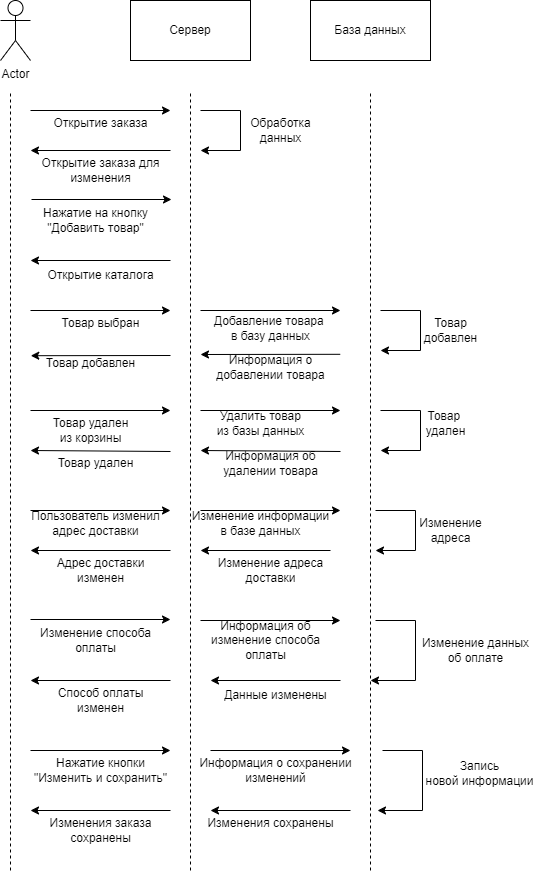

The diagram above was exported from draw.io. Its source (the exported page's mxGraphModel, read from the mxfile embedded in the PNG):
<mxGraphModel dx="840" dy="460" grid="1" gridSize="10" guides="1" tooltips="1" connect="1" arrows="1" fold="1" page="1" pageScale="1" pageWidth="827" pageHeight="1169" background="#ffffff" math="0" shadow="0">
  <root>
    <mxCell id="0" />
    <mxCell id="1" parent="0" />
    <mxCell id="ixyh7H-yMIpVYu0DaIma-1" value="Actor" style="shape=umlActor;verticalLabelPosition=bottom;verticalAlign=top;html=1;outlineConnect=0;" vertex="1" parent="1">
      <mxGeometry x="110" y="50" width="30" height="60" as="geometry" />
    </mxCell>
    <mxCell id="ixyh7H-yMIpVYu0DaIma-2" value="Сервер" style="rounded=0;whiteSpace=wrap;html=1;" vertex="1" parent="1">
      <mxGeometry x="240" y="50" width="120" height="60" as="geometry" />
    </mxCell>
    <mxCell id="ixyh7H-yMIpVYu0DaIma-3" value="База данных" style="rounded=0;whiteSpace=wrap;html=1;" vertex="1" parent="1">
      <mxGeometry x="420" y="50" width="120" height="60" as="geometry" />
    </mxCell>
    <mxCell id="ixyh7H-yMIpVYu0DaIma-4" value="" style="endArrow=none;dashed=1;html=1;rounded=0;" edge="1" parent="1">
      <mxGeometry width="50" height="50" relative="1" as="geometry">
        <mxPoint x="120" y="920" as="sourcePoint" />
        <mxPoint x="120" y="140" as="targetPoint" />
      </mxGeometry>
    </mxCell>
    <mxCell id="ixyh7H-yMIpVYu0DaIma-5" value="" style="endArrow=none;dashed=1;html=1;rounded=0;" edge="1" parent="1">
      <mxGeometry width="50" height="50" relative="1" as="geometry">
        <mxPoint x="300" y="920" as="sourcePoint" />
        <mxPoint x="300" y="140" as="targetPoint" />
      </mxGeometry>
    </mxCell>
    <mxCell id="ixyh7H-yMIpVYu0DaIma-6" value="" style="endArrow=none;dashed=1;html=1;rounded=0;" edge="1" parent="1">
      <mxGeometry width="50" height="50" relative="1" as="geometry">
        <mxPoint x="480" y="920" as="sourcePoint" />
        <mxPoint x="480" y="140" as="targetPoint" />
      </mxGeometry>
    </mxCell>
    <mxCell id="ixyh7H-yMIpVYu0DaIma-7" value="" style="endArrow=classic;html=1;rounded=0;" edge="1" parent="1">
      <mxGeometry width="50" height="50" relative="1" as="geometry">
        <mxPoint x="140" y="160" as="sourcePoint" />
        <mxPoint x="280" y="160" as="targetPoint" />
      </mxGeometry>
    </mxCell>
    <mxCell id="ixyh7H-yMIpVYu0DaIma-8" value="Открытие заказа" style="text;html=1;align=center;verticalAlign=middle;resizable=0;points=[];autosize=1;strokeColor=none;fillColor=none;" vertex="1" parent="1">
      <mxGeometry x="150" y="158" width="120" height="30" as="geometry" />
    </mxCell>
    <mxCell id="ixyh7H-yMIpVYu0DaIma-9" value="" style="endArrow=classic;html=1;rounded=0;" edge="1" parent="1">
      <mxGeometry width="50" height="50" relative="1" as="geometry">
        <mxPoint x="310" y="160" as="sourcePoint" />
        <mxPoint x="310" y="200" as="targetPoint" />
        <Array as="points">
          <mxPoint x="350" y="160" />
          <mxPoint x="350" y="200" />
        </Array>
      </mxGeometry>
    </mxCell>
    <mxCell id="ixyh7H-yMIpVYu0DaIma-10" value="Обработка&lt;div&gt;данных&lt;/div&gt;" style="text;html=1;align=center;verticalAlign=middle;resizable=0;points=[];autosize=1;strokeColor=none;fillColor=none;" vertex="1" parent="1">
      <mxGeometry x="350" y="160" width="80" height="40" as="geometry" />
    </mxCell>
    <mxCell id="ixyh7H-yMIpVYu0DaIma-11" value="" style="endArrow=classic;html=1;rounded=0;" edge="1" parent="1">
      <mxGeometry width="50" height="50" relative="1" as="geometry">
        <mxPoint x="280" y="200" as="sourcePoint" />
        <mxPoint x="140" y="200" as="targetPoint" />
      </mxGeometry>
    </mxCell>
    <mxCell id="ixyh7H-yMIpVYu0DaIma-13" value="Открытие заказа для&lt;br&gt;изменения" style="text;html=1;align=center;verticalAlign=middle;resizable=0;points=[];autosize=1;strokeColor=none;fillColor=none;" vertex="1" parent="1">
      <mxGeometry x="140" y="200" width="140" height="40" as="geometry" />
    </mxCell>
    <mxCell id="ixyh7H-yMIpVYu0DaIma-14" value="" style="endArrow=classic;html=1;rounded=0;" edge="1" parent="1">
      <mxGeometry width="50" height="50" relative="1" as="geometry">
        <mxPoint x="141" y="249" as="sourcePoint" />
        <mxPoint x="281" y="249" as="targetPoint" />
      </mxGeometry>
    </mxCell>
    <mxCell id="ixyh7H-yMIpVYu0DaIma-15" value="Нажатие на кнопку&lt;div&gt;&quot;Добавить товар&quot;&lt;/div&gt;" style="text;html=1;align=center;verticalAlign=middle;resizable=0;points=[];autosize=1;strokeColor=none;fillColor=none;" vertex="1" parent="1">
      <mxGeometry x="140" y="250" width="130" height="40" as="geometry" />
    </mxCell>
    <mxCell id="ixyh7H-yMIpVYu0DaIma-16" value="" style="endArrow=classic;html=1;rounded=0;" edge="1" parent="1">
      <mxGeometry width="50" height="50" relative="1" as="geometry">
        <mxPoint x="280" y="310" as="sourcePoint" />
        <mxPoint x="140" y="310" as="targetPoint" />
      </mxGeometry>
    </mxCell>
    <mxCell id="ixyh7H-yMIpVYu0DaIma-17" value="Открытие каталога" style="text;html=1;align=center;verticalAlign=middle;resizable=0;points=[];autosize=1;strokeColor=none;fillColor=none;" vertex="1" parent="1">
      <mxGeometry x="145" y="310" width="130" height="30" as="geometry" />
    </mxCell>
    <mxCell id="ixyh7H-yMIpVYu0DaIma-18" value="" style="endArrow=classic;html=1;rounded=0;" edge="1" parent="1">
      <mxGeometry width="50" height="50" relative="1" as="geometry">
        <mxPoint x="140" y="360" as="sourcePoint" />
        <mxPoint x="280" y="360" as="targetPoint" />
      </mxGeometry>
    </mxCell>
    <mxCell id="ixyh7H-yMIpVYu0DaIma-19" value="Товар выбран" style="text;html=1;align=center;verticalAlign=middle;resizable=0;points=[];autosize=1;strokeColor=none;fillColor=none;" vertex="1" parent="1">
      <mxGeometry x="160" y="358" width="100" height="30" as="geometry" />
    </mxCell>
    <mxCell id="ixyh7H-yMIpVYu0DaIma-20" value="" style="endArrow=classic;html=1;rounded=0;" edge="1" parent="1">
      <mxGeometry width="50" height="50" relative="1" as="geometry">
        <mxPoint x="310" y="360" as="sourcePoint" />
        <mxPoint x="450" y="360" as="targetPoint" />
      </mxGeometry>
    </mxCell>
    <mxCell id="ixyh7H-yMIpVYu0DaIma-21" value="Добавление товара&amp;nbsp;&lt;div&gt;в базу данных&lt;/div&gt;" style="text;html=1;align=center;verticalAlign=middle;resizable=0;points=[];autosize=1;strokeColor=none;fillColor=none;" vertex="1" parent="1">
      <mxGeometry x="310" y="358" width="140" height="40" as="geometry" />
    </mxCell>
    <mxCell id="ixyh7H-yMIpVYu0DaIma-22" value="" style="endArrow=classic;html=1;rounded=0;" edge="1" parent="1">
      <mxGeometry width="50" height="50" relative="1" as="geometry">
        <mxPoint x="490" y="360" as="sourcePoint" />
        <mxPoint x="490" y="400" as="targetPoint" />
        <Array as="points">
          <mxPoint x="530" y="360" />
          <mxPoint x="530" y="400" />
        </Array>
      </mxGeometry>
    </mxCell>
    <mxCell id="ixyh7H-yMIpVYu0DaIma-23" value="Товар&lt;div&gt;добавлен&lt;/div&gt;" style="text;html=1;align=center;verticalAlign=middle;resizable=0;points=[];autosize=1;strokeColor=none;fillColor=none;" vertex="1" parent="1">
      <mxGeometry x="520" y="360" width="80" height="40" as="geometry" />
    </mxCell>
    <mxCell id="ixyh7H-yMIpVYu0DaIma-24" value="" style="endArrow=classic;html=1;rounded=0;exitX=0.948;exitY=1.045;exitDx=0;exitDy=0;exitPerimeter=0;" edge="1" parent="1">
      <mxGeometry width="50" height="50" relative="1" as="geometry">
        <mxPoint x="449.72" y="403.80000000000007" as="sourcePoint" />
        <mxPoint x="310" y="404" as="targetPoint" />
      </mxGeometry>
    </mxCell>
    <mxCell id="ixyh7H-yMIpVYu0DaIma-25" value="" style="endArrow=classic;html=1;rounded=0;exitX=0.948;exitY=1.045;exitDx=0;exitDy=0;exitPerimeter=0;" edge="1" parent="1">
      <mxGeometry width="50" height="50" relative="1" as="geometry">
        <mxPoint x="280" y="405.00000000000006" as="sourcePoint" />
        <mxPoint x="140.28" y="405.2" as="targetPoint" />
      </mxGeometry>
    </mxCell>
    <mxCell id="ixyh7H-yMIpVYu0DaIma-26" value="Информация о&lt;div&gt;добавлении товара&lt;/div&gt;" style="text;html=1;align=center;verticalAlign=middle;resizable=0;points=[];autosize=1;strokeColor=none;fillColor=none;" vertex="1" parent="1">
      <mxGeometry x="315" y="397" width="130" height="40" as="geometry" />
    </mxCell>
    <mxCell id="ixyh7H-yMIpVYu0DaIma-27" value="Товар добавлен" style="text;html=1;align=center;verticalAlign=middle;resizable=0;points=[];autosize=1;strokeColor=none;fillColor=none;" vertex="1" parent="1">
      <mxGeometry x="145" y="398" width="110" height="30" as="geometry" />
    </mxCell>
    <mxCell id="ixyh7H-yMIpVYu0DaIma-28" value="" style="endArrow=classic;html=1;rounded=0;" edge="1" parent="1">
      <mxGeometry width="50" height="50" relative="1" as="geometry">
        <mxPoint x="140" y="460" as="sourcePoint" />
        <mxPoint x="280" y="460" as="targetPoint" />
      </mxGeometry>
    </mxCell>
    <mxCell id="ixyh7H-yMIpVYu0DaIma-29" value="Товар удален&lt;div&gt;из корзины&lt;/div&gt;" style="text;html=1;align=center;verticalAlign=middle;resizable=0;points=[];autosize=1;strokeColor=none;fillColor=none;" vertex="1" parent="1">
      <mxGeometry x="150" y="460" width="100" height="40" as="geometry" />
    </mxCell>
    <mxCell id="ixyh7H-yMIpVYu0DaIma-30" value="" style="endArrow=classic;html=1;rounded=0;" edge="1" parent="1">
      <mxGeometry width="50" height="50" relative="1" as="geometry">
        <mxPoint x="310" y="460" as="sourcePoint" />
        <mxPoint x="450" y="460" as="targetPoint" />
      </mxGeometry>
    </mxCell>
    <mxCell id="ixyh7H-yMIpVYu0DaIma-31" value="Удалить товар&lt;br&gt;из базы данных" style="text;html=1;align=center;verticalAlign=middle;resizable=0;points=[];autosize=1;strokeColor=none;fillColor=none;" vertex="1" parent="1">
      <mxGeometry x="315" y="453" width="110" height="40" as="geometry" />
    </mxCell>
    <mxCell id="ixyh7H-yMIpVYu0DaIma-32" value="" style="endArrow=classic;html=1;rounded=0;" edge="1" parent="1">
      <mxGeometry width="50" height="50" relative="1" as="geometry">
        <mxPoint x="490" y="460" as="sourcePoint" />
        <mxPoint x="490" y="500" as="targetPoint" />
        <Array as="points">
          <mxPoint x="530" y="460" />
          <mxPoint x="530" y="500" />
        </Array>
      </mxGeometry>
    </mxCell>
    <mxCell id="ixyh7H-yMIpVYu0DaIma-33" value="Товар&amp;nbsp;&lt;div&gt;удален&lt;/div&gt;" style="text;html=1;align=center;verticalAlign=middle;resizable=0;points=[];autosize=1;strokeColor=none;fillColor=none;" vertex="1" parent="1">
      <mxGeometry x="525" y="453" width="60" height="40" as="geometry" />
    </mxCell>
    <mxCell id="ixyh7H-yMIpVYu0DaIma-34" value="" style="endArrow=classic;html=1;rounded=0;" edge="1" parent="1">
      <mxGeometry width="50" height="50" relative="1" as="geometry">
        <mxPoint x="450" y="501" as="sourcePoint" />
        <mxPoint x="310" y="500" as="targetPoint" />
      </mxGeometry>
    </mxCell>
    <mxCell id="ixyh7H-yMIpVYu0DaIma-35" value="" style="endArrow=classic;html=1;rounded=0;" edge="1" parent="1">
      <mxGeometry width="50" height="50" relative="1" as="geometry">
        <mxPoint x="280" y="501" as="sourcePoint" />
        <mxPoint x="140" y="500" as="targetPoint" />
      </mxGeometry>
    </mxCell>
    <mxCell id="ixyh7H-yMIpVYu0DaIma-36" value="Информация об&lt;br&gt;удалении товара" style="text;html=1;align=center;verticalAlign=middle;resizable=0;points=[];autosize=1;strokeColor=none;fillColor=none;" vertex="1" parent="1">
      <mxGeometry x="320" y="493" width="120" height="40" as="geometry" />
    </mxCell>
    <mxCell id="ixyh7H-yMIpVYu0DaIma-37" value="Товар удален" style="text;html=1;align=center;verticalAlign=middle;resizable=0;points=[];autosize=1;strokeColor=none;fillColor=none;" vertex="1" parent="1">
      <mxGeometry x="155" y="498" width="100" height="30" as="geometry" />
    </mxCell>
    <mxCell id="ixyh7H-yMIpVYu0DaIma-38" value="" style="endArrow=classic;html=1;rounded=0;" edge="1" parent="1">
      <mxGeometry width="50" height="50" relative="1" as="geometry">
        <mxPoint x="140" y="560" as="sourcePoint" />
        <mxPoint x="280" y="560" as="targetPoint" />
      </mxGeometry>
    </mxCell>
    <mxCell id="ixyh7H-yMIpVYu0DaIma-39" value="Пользователь изменил&lt;div&gt;адрес доставки&lt;/div&gt;" style="text;html=1;align=center;verticalAlign=middle;resizable=0;points=[];autosize=1;strokeColor=none;fillColor=none;" vertex="1" parent="1">
      <mxGeometry x="130" y="553" width="150" height="40" as="geometry" />
    </mxCell>
    <mxCell id="ixyh7H-yMIpVYu0DaIma-40" value="" style="endArrow=classic;html=1;rounded=0;" edge="1" parent="1">
      <mxGeometry width="50" height="50" relative="1" as="geometry">
        <mxPoint x="310" y="560" as="sourcePoint" />
        <mxPoint x="450" y="560" as="targetPoint" />
      </mxGeometry>
    </mxCell>
    <mxCell id="ixyh7H-yMIpVYu0DaIma-41" value="Изменение информации&lt;div&gt;в базе данных&lt;/div&gt;" style="text;html=1;align=center;verticalAlign=middle;resizable=0;points=[];autosize=1;strokeColor=none;fillColor=none;" vertex="1" parent="1">
      <mxGeometry x="290" y="553" width="160" height="40" as="geometry" />
    </mxCell>
    <mxCell id="ixyh7H-yMIpVYu0DaIma-42" value="" style="endArrow=classic;html=1;rounded=0;" edge="1" parent="1">
      <mxGeometry width="50" height="50" relative="1" as="geometry">
        <mxPoint x="485" y="560" as="sourcePoint" />
        <mxPoint x="485" y="600" as="targetPoint" />
        <Array as="points">
          <mxPoint x="525" y="560" />
          <mxPoint x="525" y="600" />
        </Array>
      </mxGeometry>
    </mxCell>
    <mxCell id="ixyh7H-yMIpVYu0DaIma-43" value="Изменение&lt;div&gt;адреса&lt;/div&gt;" style="text;html=1;align=center;verticalAlign=middle;resizable=0;points=[];autosize=1;strokeColor=none;fillColor=none;" vertex="1" parent="1">
      <mxGeometry x="515" y="560" width="90" height="40" as="geometry" />
    </mxCell>
    <mxCell id="ixyh7H-yMIpVYu0DaIma-44" value="" style="endArrow=classic;html=1;rounded=0;" edge="1" parent="1">
      <mxGeometry width="50" height="50" relative="1" as="geometry">
        <mxPoint x="440" y="600" as="sourcePoint" />
        <mxPoint x="310" y="600" as="targetPoint" />
      </mxGeometry>
    </mxCell>
    <mxCell id="ixyh7H-yMIpVYu0DaIma-45" value="Изменение адреса&lt;div&gt;доставки&lt;/div&gt;" style="text;html=1;align=center;verticalAlign=middle;resizable=0;points=[];autosize=1;strokeColor=none;fillColor=none;" vertex="1" parent="1">
      <mxGeometry x="315" y="600" width="130" height="40" as="geometry" />
    </mxCell>
    <mxCell id="ixyh7H-yMIpVYu0DaIma-46" value="" style="endArrow=classic;html=1;rounded=0;" edge="1" parent="1">
      <mxGeometry width="50" height="50" relative="1" as="geometry">
        <mxPoint x="280" y="600" as="sourcePoint" />
        <mxPoint x="140" y="600" as="targetPoint" />
      </mxGeometry>
    </mxCell>
    <mxCell id="ixyh7H-yMIpVYu0DaIma-47" value="Адрес доставки&lt;div&gt;изменен&lt;/div&gt;" style="text;html=1;align=center;verticalAlign=middle;resizable=0;points=[];autosize=1;strokeColor=none;fillColor=none;" vertex="1" parent="1">
      <mxGeometry x="155" y="600" width="110" height="40" as="geometry" />
    </mxCell>
    <mxCell id="ixyh7H-yMIpVYu0DaIma-48" value="" style="endArrow=classic;html=1;rounded=0;" edge="1" parent="1">
      <mxGeometry width="50" height="50" relative="1" as="geometry">
        <mxPoint x="140" y="669" as="sourcePoint" />
        <mxPoint x="280" y="669" as="targetPoint" />
      </mxGeometry>
    </mxCell>
    <mxCell id="ixyh7H-yMIpVYu0DaIma-49" value="Изменение способа&lt;div&gt;оплаты&lt;/div&gt;" style="text;html=1;align=center;verticalAlign=middle;resizable=0;points=[];autosize=1;strokeColor=none;fillColor=none;" vertex="1" parent="1">
      <mxGeometry x="140" y="670" width="130" height="40" as="geometry" />
    </mxCell>
    <mxCell id="ixyh7H-yMIpVYu0DaIma-50" value="" style="endArrow=classic;html=1;rounded=0;" edge="1" parent="1">
      <mxGeometry width="50" height="50" relative="1" as="geometry">
        <mxPoint x="310" y="670" as="sourcePoint" />
        <mxPoint x="450" y="670" as="targetPoint" />
      </mxGeometry>
    </mxCell>
    <mxCell id="ixyh7H-yMIpVYu0DaIma-51" value="Информация об&lt;div&gt;изменение способа&lt;/div&gt;&lt;div&gt;оплаты&lt;/div&gt;" style="text;html=1;align=center;verticalAlign=middle;resizable=0;points=[];autosize=1;strokeColor=none;fillColor=none;" vertex="1" parent="1">
      <mxGeometry x="310" y="660" width="130" height="60" as="geometry" />
    </mxCell>
    <mxCell id="ixyh7H-yMIpVYu0DaIma-52" value="" style="endArrow=classic;html=1;rounded=0;" edge="1" parent="1">
      <mxGeometry width="50" height="50" relative="1" as="geometry">
        <mxPoint x="485" y="670" as="sourcePoint" />
        <mxPoint x="480" y="730" as="targetPoint" />
        <Array as="points">
          <mxPoint x="525" y="670" />
          <mxPoint x="525" y="730" />
        </Array>
      </mxGeometry>
    </mxCell>
    <mxCell id="ixyh7H-yMIpVYu0DaIma-53" value="Изменение данных&lt;div&gt;об оплате&lt;/div&gt;" style="text;html=1;align=center;verticalAlign=middle;resizable=0;points=[];autosize=1;strokeColor=none;fillColor=none;" vertex="1" parent="1">
      <mxGeometry x="520" y="680" width="130" height="40" as="geometry" />
    </mxCell>
    <mxCell id="ixyh7H-yMIpVYu0DaIma-54" value="" style="endArrow=classic;html=1;rounded=0;" edge="1" parent="1">
      <mxGeometry width="50" height="50" relative="1" as="geometry">
        <mxPoint x="450" y="730" as="sourcePoint" />
        <mxPoint x="320" y="730" as="targetPoint" />
      </mxGeometry>
    </mxCell>
    <mxCell id="ixyh7H-yMIpVYu0DaIma-55" value="Данные изменены" style="text;html=1;align=center;verticalAlign=middle;resizable=0;points=[];autosize=1;strokeColor=none;fillColor=none;" vertex="1" parent="1">
      <mxGeometry x="320" y="730" width="130" height="30" as="geometry" />
    </mxCell>
    <mxCell id="ixyh7H-yMIpVYu0DaIma-56" value="" style="endArrow=classic;html=1;rounded=0;" edge="1" parent="1">
      <mxGeometry width="50" height="50" relative="1" as="geometry">
        <mxPoint x="280" y="730" as="sourcePoint" />
        <mxPoint x="140" y="730" as="targetPoint" />
      </mxGeometry>
    </mxCell>
    <mxCell id="ixyh7H-yMIpVYu0DaIma-57" value="Способ оплаты&lt;br&gt;изменен" style="text;html=1;align=center;verticalAlign=middle;resizable=0;points=[];autosize=1;strokeColor=none;fillColor=none;" vertex="1" parent="1">
      <mxGeometry x="155" y="730" width="110" height="40" as="geometry" />
    </mxCell>
    <mxCell id="ixyh7H-yMIpVYu0DaIma-58" value="" style="endArrow=classic;html=1;rounded=0;" edge="1" parent="1">
      <mxGeometry width="50" height="50" relative="1" as="geometry">
        <mxPoint x="140" y="800" as="sourcePoint" />
        <mxPoint x="280" y="800" as="targetPoint" />
      </mxGeometry>
    </mxCell>
    <mxCell id="ixyh7H-yMIpVYu0DaIma-59" value="" style="endArrow=classic;html=1;rounded=0;" edge="1" parent="1">
      <mxGeometry width="50" height="50" relative="1" as="geometry">
        <mxPoint x="320" y="800" as="sourcePoint" />
        <mxPoint x="460" y="800" as="targetPoint" />
      </mxGeometry>
    </mxCell>
    <mxCell id="ixyh7H-yMIpVYu0DaIma-60" value="Нажатие кнопки&lt;br&gt;&quot;Изменить и сохранить&quot;" style="text;html=1;align=center;verticalAlign=middle;resizable=0;points=[];autosize=1;strokeColor=none;fillColor=none;" vertex="1" parent="1">
      <mxGeometry x="130" y="800" width="160" height="40" as="geometry" />
    </mxCell>
    <mxCell id="ixyh7H-yMIpVYu0DaIma-61" value="Информация о сохранении&lt;div&gt;изменений&lt;/div&gt;" style="text;html=1;align=center;verticalAlign=middle;resizable=0;points=[];autosize=1;strokeColor=none;fillColor=none;" vertex="1" parent="1">
      <mxGeometry x="295" y="800" width="180" height="40" as="geometry" />
    </mxCell>
    <mxCell id="ixyh7H-yMIpVYu0DaIma-62" value="" style="endArrow=classic;html=1;rounded=0;" edge="1" parent="1">
      <mxGeometry width="50" height="50" relative="1" as="geometry">
        <mxPoint x="492" y="800" as="sourcePoint" />
        <mxPoint x="487" y="860" as="targetPoint" />
        <Array as="points">
          <mxPoint x="532" y="800" />
          <mxPoint x="532" y="860" />
        </Array>
      </mxGeometry>
    </mxCell>
    <mxCell id="ixyh7H-yMIpVYu0DaIma-63" value="Запись&lt;div&gt;новой информации&lt;/div&gt;" style="text;html=1;align=center;verticalAlign=middle;resizable=0;points=[];autosize=1;strokeColor=none;fillColor=none;" vertex="1" parent="1">
      <mxGeometry x="524" y="803" width="130" height="40" as="geometry" />
    </mxCell>
    <mxCell id="ixyh7H-yMIpVYu0DaIma-64" value="" style="endArrow=classic;html=1;rounded=0;" edge="1" parent="1">
      <mxGeometry width="50" height="50" relative="1" as="geometry">
        <mxPoint x="460" y="860" as="sourcePoint" />
        <mxPoint x="320" y="860" as="targetPoint" />
      </mxGeometry>
    </mxCell>
    <mxCell id="ixyh7H-yMIpVYu0DaIma-65" value="" style="endArrow=classic;html=1;rounded=0;" edge="1" parent="1">
      <mxGeometry width="50" height="50" relative="1" as="geometry">
        <mxPoint x="280" y="860" as="sourcePoint" />
        <mxPoint x="140" y="860" as="targetPoint" />
      </mxGeometry>
    </mxCell>
    <mxCell id="ixyh7H-yMIpVYu0DaIma-66" value="Изменения сохранены" style="text;html=1;align=center;verticalAlign=middle;resizable=0;points=[];autosize=1;strokeColor=none;fillColor=none;" vertex="1" parent="1">
      <mxGeometry x="305" y="858" width="150" height="30" as="geometry" />
    </mxCell>
    <mxCell id="ixyh7H-yMIpVYu0DaIma-67" value="Изменения заказа&lt;div&gt;сохранены&lt;/div&gt;" style="text;html=1;align=center;verticalAlign=middle;resizable=0;points=[];autosize=1;strokeColor=none;fillColor=none;" vertex="1" parent="1">
      <mxGeometry x="145" y="860" width="130" height="40" as="geometry" />
    </mxCell>
  </root>
</mxGraphModel>